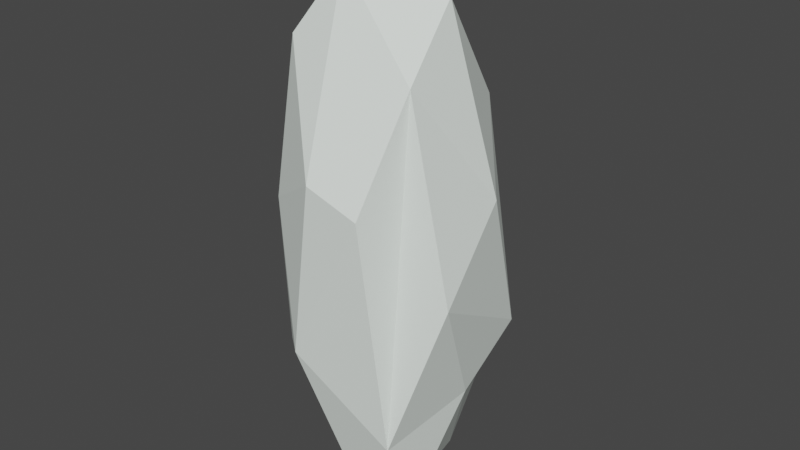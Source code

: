 # Source: c.blend  (saved by Blender 3.5.10; exported with 4.5.12 LTS)
import bpy
from mathutils import Matrix  # noqa: F401  (used for matrix-valued properties, if any)

bpy.ops.wm.read_factory_settings(use_empty=True)
scene = bpy.context.scene
scene.name = 'Scene'

# ---- collections
col_collection = bpy.data.collections.new('Collection'); scene.collection.children.link(col_collection)

# ---- materials (node trees are filled in below, after node groups)
mat_material_004 = bpy.data.materials.new('Material.004')
mat_material_004.use_transparent_shadow = False
mat_material_004.diffuse_color = (0.9163, 1.0, 0.9369, 1.0)

# ---- material node trees
mat_material_004.use_nodes = True; mat_material_004.node_tree.nodes.clear()
_N = mat_material_004.node_tree.nodes; _L = mat_material_004.node_tree.links
n0 = _N.new('ShaderNodeBsdfPrincipled'); n0.name = 'Principled BSDF'; n0.location = (10, 300)
n0.distribution = 'GGX'
n0.subsurface_method = 'RANDOM_WALK_SKIN'
n0.inputs[0].default_value = (0.9163, 1.0, 0.9369, 1.0)
n0.inputs[2].default_value = 0.7605
n0.inputs[27].default_value = (0.0, 0.0, 0.0, 1.0)
n0.inputs[28].default_value = 1.0
n1 = _N.new('ShaderNodeOutputMaterial'); n1.name = 'Material Output'; n1.location = (320, 270)
_L.new(n0.outputs[0], n1.inputs[0])
n1.is_active_output = True

# ---- world
world_world = bpy.data.worlds.new('World'); scene.world = world_world
world_world.use_nodes = True; world_world.node_tree.nodes.clear()
_N = world_world.node_tree.nodes; _L = world_world.node_tree.links
n0 = _N.new('ShaderNodeOutputWorld'); n0.name = 'World Output'; n0.location = (300, 300)
n1 = _N.new('ShaderNodeBackground'); n1.name = 'Background'; n1.location = (10, 300)
n1.inputs[0].default_value = (0.05088, 0.05088, 0.05088, 1.0)
_L.new(n1.outputs[0], n0.inputs[0])
n0.is_active_output = True
world_world.color = (0.05088, 0.05088, 0.05088)
world_world.use_sun_shadow = False
world_world.sun_shadow_jitter_overblur = 0.0

# ---- meshes
me_icosphere_001_material_004_0 = bpy.data.meshes.new('Icosphere.001_Material.004_0')
me_icosphere_001_material_004_0.from_pydata([(-149.4, 124.2, 54.81), (-300.3, -0.5741, 97.06), (-59.35, 31.42, 146.9), (34.4, -81.09, 165.1), (243.2, -110.3, 81.48), (208.4, 11.6, 114.0), (243.2, -110.3, 81.48), (313.1, -29.13, 83.65), (208.4, 11.6, 114.0), (-367.3, 83.39, -48.93), (-300.3, -0.5741, 97.06), (-149.4, 124.2, 54.81), (-108.1, -149.9, -4.258), (133.2, -136.9, -62.31), (-79.02, -144.0, 73.47), (178.8, 111.5, -99.07), (-84.88, 127.6, -109.7), (131.5, 145.8, 72.03), (299.0, -95.21, -22.75), (334.5, 15.66, -84.4), (313.1, -29.13, 83.65), (-84.88, 127.6, -109.7), (-164.9, 17.47, -129.6), (-367.3, 83.39, -48.93), (-164.9, 17.47, -129.6), (-316.5, 13.99, -58.13), (-367.3, 83.39, -48.93), (-164.9, 17.47, -129.6), (-257.7, -92.34, -79.83), (-316.5, 13.99, -58.13), (334.5, 15.66, -84.4), (175.0, -68.43, -151.9), (150.4, 68.33, -142.4), (175.0, -68.43, -151.9), (299.0, -95.21, -22.75), (133.2, -136.9, -62.31), (-51.35, -100.4, -119.5), (175.0, -68.43, -151.9), (133.2, -136.9, -62.31), (-257.7, -92.34, -79.83), (-164.9, 17.47, -129.6), (-51.35, -100.4, -119.5), (150.4, 68.33, -142.4), (-84.88, 127.6, -109.7), (178.8, 111.5, -99.07), (334.5, 15.66, -84.4), (178.8, 111.5, -99.07), (356.3, 72.99, 30.08), (334.5, 15.66, -84.4), (150.4, 68.33, -142.4), (178.8, 111.5, -99.07), (313.1, -29.13, 83.65), (334.5, 15.66, -84.4), (356.3, 72.99, 30.08), (133.2, -136.9, -62.31), (299.0, -95.21, -22.75), (243.2, -110.3, 81.48), (133.2, -136.9, -62.31), (243.2, -110.3, 81.48), (-79.02, -144.0, 73.47), (-257.7, -92.34, -79.83), (-51.35, -100.4, -119.5), (-108.1, -149.9, -4.258), (-341.1, -68.31, -11.25), (-257.7, -92.34, -79.83), (-108.1, -149.9, -4.258), (-341.1, -68.31, -11.25), (-108.1, -149.9, -4.258), (-218.4, -78.05, 103.3), (131.5, 145.8, 72.03), (-84.88, 127.6, -109.7), (-149.4, 124.2, 54.81), (250.0, 106.9, 54.56), (178.8, 111.5, -99.07), (131.5, 145.8, 72.03), (243.2, -110.3, 81.48), (299.0, -95.21, -22.75), (313.1, -29.13, 83.65), (-108.1, -149.9, -4.258), (-79.02, -144.0, 73.47), (-218.4, -78.05, 103.3), (-341.1, -68.31, -11.25), (-218.4, -78.05, 103.3), (-300.3, -0.5741, 97.06), (-367.3, 83.39, -48.93), (-341.1, -68.31, -11.25), (-300.3, -0.5741, 97.06), (250.0, 106.9, 54.56), (131.5, 145.8, 72.03), (148.5, 110.0, 115.5), (356.3, 72.99, 30.08), (208.4, 11.6, 114.0), (313.1, -29.13, 83.65), (356.3, 72.99, 30.08), (250.0, 106.9, 54.56), (208.4, 11.6, 114.0), (34.4, -81.09, 165.1), (148.5, 110.0, 115.5), (-59.35, 31.42, 146.9), (34.4, -81.09, 165.1), (208.4, 11.6, 114.0), (148.5, 110.0, 115.5), (-218.4, -78.05, 103.3), (243.2, -110.3, 81.48), (34.4, -81.09, 165.1), (-218.4, -78.05, 103.3), (-79.02, -144.0, 73.47), (243.2, -110.3, 81.48), (-218.4, -78.05, 103.3), (34.4, -81.09, 165.1), (-59.35, 31.42, 146.9), (-59.35, 31.42, 146.9), (-300.3, -0.5741, 97.06), (-218.4, -78.05, 103.3), (148.5, 110.0, 115.5), (-149.4, 124.2, 54.81), (-59.35, 31.42, 146.9), (208.4, 11.6, 114.0), (250.0, 106.9, 54.56), (148.5, 110.0, 115.5), (131.5, 145.8, 72.03), (-149.4, 124.2, 54.81), (148.5, 110.0, 115.5), (178.8, 111.5, -99.07), (250.0, 106.9, 54.56), (356.3, 72.99, 30.08), (-316.5, 13.99, -58.13), (-341.1, -68.31, -11.25), (-367.3, 83.39, -48.93), (-149.4, 124.2, 54.81), (-84.88, 127.6, -109.7), (-367.3, 83.39, -48.93), (-316.5, 13.99, -58.13), (-257.7, -92.34, -79.83), (-341.1, -68.31, -11.25), (-108.1, -149.9, -4.258), (-51.35, -100.4, -119.5), (133.2, -136.9, -62.31), (150.4, 68.33, -142.4), (-164.9, 17.47, -129.6), (-84.88, 127.6, -109.7), (299.0, -95.21, -22.75), (175.0, -68.43, -151.9), (334.5, 15.66, -84.4), (-164.9, 17.47, -129.6), (150.4, 68.33, -142.4), (-51.35, -100.4, -119.5), (150.4, 68.33, -142.4), (175.0, -68.43, -151.9), (-51.35, -100.4, -119.5)], [], [(0, 1, 2), (3, 4, 5), (6, 7, 8), (9, 10, 11), (12, 13, 14), (15, 16, 17), (18, 19, 20), (21, 22, 23), (24, 25, 26), (27, 28, 29), (30, 31, 32), (33, 34, 35), (36, 37, 38), (39, 40, 41), (42, 43, 44), (45, 46, 47), (48, 49, 50), (51, 52, 53), (54, 55, 56), (57, 58, 59), (60, 61, 62), (63, 64, 65), (66, 67, 68), (69, 70, 71), (72, 73, 74), (75, 76, 77), (78, 79, 80), (81, 82, 83), (84, 85, 86), (87, 88, 89), (90, 91, 92), (93, 94, 95), (96, 97, 98), (99, 100, 101), (102, 103, 104), (105, 106, 107), (108, 109, 110), (111, 112, 113), (114, 115, 116), (117, 118, 119), (120, 121, 122), (123, 124, 125), (126, 127, 128), (129, 130, 131), (132, 133, 134), (135, 136, 137), (138, 139, 140), (141, 142, 143), (144, 145, 146), (147, 148, 149)])
me_icosphere_001_material_004_0.polygons.foreach_set('use_smooth', [0, 0, 0, 0, 0, 0, 0, 0, 0, 0, 0, 0, 0, 0, 0, 0, 0, 0, 0, 0, 0, 0, 0, 0, 0, 0, 0, 0, 0, 0, 0, 0, 0, 1, 0, 0, 0, 0, 0, 0, 0, 0, 0, 0, 0, 0, 0, 0, 0, 0])
_uv = me_icosphere_001_material_004_0.uv_layers.new(name='UVMap')
_uv.uv.foreach_set('vector', [0.3347, 0.7159, 0.1834, 0.6967, 0.2187, 0.5867, 0.768, 0.5982, 0.7419, 0.6924, 0.6754, 0.6222, 0.7419, 0.6924, 0.6603, 0.6914, 0.6754, 0.6222, 0.2428, 0.8078, 0.1834, 0.6967, 0.3347, 0.7159, 0.9105, 0.7597, 0.7961, 0.8072, 0.8944, 0.6893, 0.5148, 0.8397, 0.3379, 0.9026, 0.4612, 0.7069, 0.7113, 0.7902, 0.6382, 0.8328, 0.6603, 0.6914, 0.3379, 0.9026, 0.232, 0.9229, 0.2428, 0.8078, 0.232, 0.9229, 0.1605, 0.8328, 0.2428, 0.8078, 0.1321, 0.9259, 0.09054, 0.8437, 0.1584, 0.8328, 0.6382, 0.8328, 0.6832, 0.904, 0.5994, 0.9105, 0.7628, 0.904, 0.7113, 0.7902, 0.7961, 0.8072, 0.8747, 0.8852, 0.7628, 0.904, 0.7961, 0.8072, 0.09054, 0.8437, 0.1321, 0.9259, 0.02803, 0.8848, 0.4982, 0.9203, 0.4205, 0.9026, 0.5148, 0.8397, 0.6382, 0.8328, 0.5148, 0.8397, 0.5933, 0.7596, 0.6382, 0.8328, 0.5994, 0.9105, 0.5148, 0.8397, 0.6603, 0.6914, 0.6382, 0.8328, 0.5933, 0.7596, 0.7961, 0.8072, 0.7113, 0.7902, 0.7419, 0.6924, 0.7961, 0.8072, 0.7419, 0.6924, 0.8944, 0.6893, 0.09054, 0.8437, 0.02803, 0.8848, 0.03646, 0.7794, 0.1217, 0.7753, 0.09054, 0.8437, 0.03646, 0.7794, 0.1217, 0.7753, 0.03646, 0.7794, 0.1182, 0.6379, 0.4612, 0.7069, 0.3379, 0.9026, 0.3347, 0.7159, 0.5375, 0.7263, 0.5148, 0.8397, 0.4612, 0.7069, 0.7419, 0.6924, 0.7113, 0.7902, 0.6603, 0.6914, 0.9105, 0.7597, 0.8944, 0.6893, 0.9692, 0.6439, 0.1217, 0.7753, 0.1182, 0.6379, 0.1834, 0.6967, 0.2428, 0.8078, 0.1217, 0.7753, 0.1834, 0.6967, 0.5375, 0.7263, 0.4612, 0.7069, 0.4987, 0.618, 0.5933, 0.7596, 0.5919, 0.6364, 0.6603, 0.6914, 0.5933, 0.7596, 0.5375, 0.7263, 0.5919, 0.6364, 0.768, 0.5982, 0.7045, 0.567, 0.7273, 0.5276, 0.768, 0.5982, 0.6754, 0.6222, 0.7045, 0.567, 0.9692, 0.6439, 0.8409, 0.6457, 0.8683, 0.5982, 0.9692, 0.6439, 0.8944, 0.6893, 0.8409, 0.6457, 0.9692, 0.6439, 0.8683, 0.5982, 0.9091, 0.5276, 0.2187, 0.5867, 0.1834, 0.6967, 0.1182, 0.6379, 0.4113, 0.6134, 0.3347, 0.7159, 0.3315, 0.5867, 0.5919, 0.6364, 0.5375, 0.7263, 0.4987, 0.618, 0.4612, 0.7069, 0.3347, 0.7159, 0.4113, 0.6134, 0.5148, 0.8397, 0.5375, 0.7263, 0.5933, 0.7596, 0.1605, 0.8328, 0.1217, 0.7753, 0.2428, 0.8078, 0.3347, 0.7159, 0.3379, 0.9026, 0.2428, 0.8078, 0.1605, 0.8328, 0.09054, 0.8437, 0.1217, 0.7753, 0.9105, 0.7597, 0.8747, 0.8852, 0.7961, 0.8072, 0.4982, 0.9203, 0.4318, 0.9606, 0.4205, 0.9026, 0.7113, 0.7902, 0.6832, 0.904, 0.6382, 0.8328, 0.8409, 0.9606, 0.7961, 0.9618, 0.8747, 0.8852, 0.7961, 0.9618, 0.7628, 0.904, 0.8747, 0.8852])
me_icosphere_001_material_004_0.materials.append(mat_material_004)
me_icosphere_001_material_004_0.update()
me_icosphere_001_material_004_0.normals_split_custom_set([tuple(v) for v in zip(*[iter([-0.2385, 0.5577, 0.7951, -0.2385, 0.5577, 0.7951, -0.2385, 0.5577, 0.7951, 0.3498, -0.1468, 0.9253, 0.3498, -0.1468, 0.9253, 0.3498, -0.1468, 0.9253, 0.2008, -0.1984, 0.9593, 0.2008, -0.1984, 0.9593, 0.2008, -0.1984, 0.9593, -0.4107, 0.696, 0.5889, -0.4107, 0.696, 0.5889, -0.4107, 0.696, 0.5889, 0.06625, -0.9965, 0.05128, 0.06625, -0.9965, 0.05128, 0.06625, -0.9965, 0.05128, 0.06692, 0.9817, -0.178, 0.06692, 0.9817, -0.178, 0.06692, 0.9817, -0.178, 0.9587, -0.2803, 0.04708, 0.9587, -0.2803, 0.04708, 0.9587, -0.2803, 0.04708, -0.2486, 0.3448, -0.9052, -0.2486, 0.3448, -0.9052, -0.2486, 0.3448, -0.9052, -0.4155, -0.1859, -0.8904, -0.4155, -0.1859, -0.8904, -0.4155, -0.1859, -0.8904, -0.4249, -0.05084, -0.9038, -0.4249, -0.05084, -0.9038, -0.4249, -0.05084, -0.9038, 0.3306, 0.124, -0.9356, 0.3306, 0.124, -0.9356, 0.3306, 0.124, -0.9356, 0.3195, -0.819, -0.4767, 0.3195, -0.819, -0.4767, 0.3195, -0.819, -0.4767, 0.02726, -0.8004, -0.5988, 0.02726, -0.8004, -0.5988, 0.02726, -0.8004, -0.5988, -0.1918, -0.2663, -0.9446, -0.1918, -0.2663, -0.9446, -0.1918, -0.2663, -0.9446, 0.07078, 0.6834, -0.7266, 0.07078, 0.6834, -0.7266, 0.07078, 0.6834, -0.7266, 0.4961, 0.7347, -0.4626, 0.4961, 0.7347, -0.4626, 0.4961, 0.7347, -0.4626, 0.3883, 0.5135, -0.7652, 0.3883, 0.5135, -0.7652, 0.3883, 0.5135, -0.7652, 0.9237, -0.3827, 0.01534, 0.9237, -0.3827, 0.01534, 0.9237, -0.3827, 0.01534, 0.2457, -0.9693, -0.009164, 0.2457, -0.9693, -0.009164, 0.2457, -0.9693, -0.009164, 0.1007, -0.9893, 0.1055, 0.1007, -0.9893, 0.1055, 0.1007, -0.9893, 0.1055, -0.1195, -0.8894, -0.4412, -0.1195, -0.8894, -0.4412, -0.1195, -0.8894, -0.4412, -0.3279, -0.9422, -0.06878, -0.3279, -0.9422, -0.06878, -0.3279, -0.9422, -0.06878, -0.3253, -0.9058, 0.2715, -0.3253, -0.9058, 0.2715, -0.3253, -0.9058, 0.2715, -0.07604, 0.9971, -0.009291, -0.07604, 0.9971, -0.009291, -0.07604, 0.9971, -0.009291, 0.2953, 0.9492, -0.1084, 0.2953, 0.9492, -0.1084, 0.2953, 0.9492, -0.1084, 0.7204, -0.6279, 0.2945, 0.7204, -0.6279, 0.2945, 0.7204, -0.6279, 0.2945, -0.3807, -0.9003, 0.211, -0.3807, -0.9003, 0.211, -0.3807, -0.9003, 0.211, -0.5841, -0.5707, 0.5772, -0.5841, -0.5707, 0.5772, -0.5841, -0.5707, 0.5772, -0.9202, -0.06287, 0.3864, -0.9202, -0.06287, 0.3864, -0.9202, -0.06287, 0.3864, 0.3346, 0.7877, 0.5173, 0.3346, 0.7877, 0.5173, 0.3346, 0.7877, 0.5173, 0.372, 0.3028, 0.8774, 0.372, 0.3028, 0.8774, 0.372, 0.3028, 0.8774, 0.3239, 0.3947, 0.8598, 0.3239, 0.3947, 0.8598, 0.3239, 0.3947, 0.8598, 0.06681, 0.213, 0.9748, 0.06681, 0.213, 0.9748, 0.06681, 0.213, 0.9748, 0.2205, 0.1194, 0.968, 0.2205, 0.1194, 0.968, 0.2205, 0.1194, 0.968, -0.05928, -0.9791, 0.1946, -0.05928, -0.9791, 0.1946, -0.05928, -0.9791, 0.1946, 0.01698, -0.3826, 0.9238, 0.01698, -0.3826, 0.9238, 0.01698, -0.3826, 0.9238, -0.2375, -0.04123, 0.9705, -0.2375, -0.04123, 0.9705, -0.2375, -0.04123, 0.9705, -0.1861, -0.1177, 0.9754, -0.1861, -0.1177, 0.9754, -0.1861, -0.1177, 0.9754, -0.1249, 0.6353, 0.7621, -0.1249, 0.6353, 0.7621, -0.1249, 0.6353, 0.7621, 0.4991, 0.2911, 0.8162, 0.4991, 0.2911, 0.8162, 0.4991, 0.2911, 0.8162, -0.0977, 0.7493, 0.655, -0.0977, 0.7493, 0.655, -0.0977, 0.7493, 0.655, 0.2811, 0.9543, -0.1017, 0.2811, 0.9543, -0.1017, 0.2811, 0.9543, -0.1017, -0.5391, -0.2895, -0.7909, -0.5391, -0.2895, -0.7909, -0.5391, -0.2895, -0.7909, -0.1636, 0.9855, -0.04389, -0.1636, 0.9855, -0.04389, -0.1636, 0.9855, -0.04389, -0.6563, -0.2158, -0.723, -0.6563, -0.2158, -0.723, -0.6563, -0.2158, -0.723, -0.05081, -0.9082, -0.4154, -0.05081, -0.9082, -0.4154, -0.05081, -0.9082, -0.4154, -0.07682, 0.2317, -0.9698, -0.07682, 0.2317, -0.9698, -0.07682, 0.2317, -0.9698, 0.5524, -0.533, -0.6409, 0.5524, -0.533, -0.6409, 0.5524, -0.533, -0.6409, -0.02304, -0.1079, -0.9939, -0.02304, -0.1079, -0.9939, -0.02304, -0.1079, -0.9939, -0.1474, 0.04166, -0.9882, -0.1474, 0.04166, -0.9882, -0.1474, 0.04166, -0.9882])] * 3)])

# ---- objects
ob_sketchfab_model = bpy.data.objects.new('Sketchfab_model', None)
ob_177de04610cb4946801802e5c56676bb_fbx = bpy.data.objects.new('177de04610cb4946801802e5c56676bb.fbx', None)
ob_rootnode = bpy.data.objects.new('RootNode', None)
ob_object_4 = bpy.data.objects.new('Object_4', None)
ob_object_5 = bpy.data.objects.new('Object_5', None)
ob_object_7 = bpy.data.objects.new('Object_7', None)
ob_icosphere_001 = bpy.data.objects.new('Icosphere.001', None)
ob_icosphere_001_material_004_0 = bpy.data.objects.new('Icosphere.001_Material.004_0', me_icosphere_001_material_004_0)

# ---- transforms, parenting, visibility, modifiers, constraints
ob_sketchfab_model.location = (0.0, 0.0, 0.0)
ob_sketchfab_model.rotation_mode = 'QUATERNION'
ob_sketchfab_model.rotation_quaternion = (0.7071, -0.7071, 0.0, 0.0)
ob_sketchfab_model.scale = (0.001808, 0.001808, 0.001808)
ob_sketchfab_model.empty_display_size = 0.001
ob_177de04610cb4946801802e5c56676bb_fbx.parent = ob_sketchfab_model
ob_177de04610cb4946801802e5c56676bb_fbx.location = (0.0, 0.0, 0.0)
ob_177de04610cb4946801802e5c56676bb_fbx.rotation_mode = 'QUATERNION'
ob_177de04610cb4946801802e5c56676bb_fbx.rotation_quaternion = (0.7071, 0.7071, 0.0, 0.0)
ob_177de04610cb4946801802e5c56676bb_fbx.empty_display_size = 0.001
ob_rootnode.parent = ob_177de04610cb4946801802e5c56676bb_fbx
ob_rootnode.location = (0.0, 0.0, 0.0)
ob_rootnode.rotation_mode = 'QUATERNION'
ob_rootnode.rotation_quaternion = (1.0, 0.0, 0.0, 0.0)
ob_rootnode.empty_display_size = 0.001
ob_object_4.location = (0.0, 0.0, 0.0)
ob_object_4.rotation_mode = 'QUATERNION'
ob_object_4.rotation_quaternion = (0.7071, 0.7071, 0.0, 0.0)
ob_object_4.empty_display_size = 0.001
ob_object_5.parent = ob_object_4
ob_object_5.location = (0.0, 0.0, 0.0)
ob_object_5.rotation_mode = 'QUATERNION'
ob_object_5.rotation_quaternion = (1.0, 0.0, 0.0, 0.0)
ob_object_5.empty_display_size = 0.001
ob_object_7.location = (0.0, 0.0, 0.0)
ob_object_7.rotation_mode = 'QUATERNION'
ob_object_7.rotation_quaternion = (1.0, 0.0, 0.0, 0.0)
ob_object_7.empty_display_size = 0.001
ob_icosphere_001.parent = ob_rootnode
ob_icosphere_001.location = (0.0, 0.0, 0.0)
ob_icosphere_001.rotation_mode = 'QUATERNION'
ob_icosphere_001.rotation_quaternion = (1.0, 0.0, 0.0, 0.0)
ob_icosphere_001.scale = (0.8549, 1.0, 1.0)
ob_icosphere_001.empty_display_size = 0.001
ob_icosphere_001_material_004_0.parent = ob_icosphere_001
ob_icosphere_001_material_004_0.location = (0.0, 0.0, 0.0)
ob_icosphere_001_material_004_0.rotation_mode = 'QUATERNION'
ob_icosphere_001_material_004_0.rotation_quaternion = (0.7166, 0.0, 0.6961, 0.0)
ob_icosphere_001_material_004_0.scale = (0.3779, 0.3779, 0.3779)

# ---- collection membership
scene.collection.objects.link(ob_sketchfab_model)
scene.collection.objects.link(ob_177de04610cb4946801802e5c56676bb_fbx)
scene.collection.objects.link(ob_rootnode)
scene.collection.objects.link(ob_object_4)
scene.collection.objects.link(ob_object_5)
scene.collection.objects.link(ob_object_7)
scene.collection.objects.link(ob_icosphere_001)
scene.collection.objects.link(ob_icosphere_001_material_004_0)

# ---- scene / render settings (as saved in the file)
scene.frame_start = 1; scene.frame_end = 250; scene.frame_set(1)
scene.render.engine = 'BLENDER_EEVEE_NEXT'
scene.cycles.sampling_pattern = 'TABULATED_SOBOL'
scene.view_settings.view_transform = 'Filmic'
bpy.context.view_layer.update()

# ---- added for rendering (the .blend has no active camera and no usable light): camera, sun
cam_auto = bpy.data.cameras.new('AutoCamera')
cam_auto.lens = 50.0
cam_auto.sensor_width = 36.0
cam_auto.clip_end = 1000.0
ob_auto_camera = bpy.data.objects.new('AutoCamera', cam_auto)
scene.collection.objects.link(ob_auto_camera)
ob_auto_camera.location = (0.535373, -0.639364, 0.429186)
ob_auto_camera.rotation_euler = (1.09748, -7.21219e-08, 0.694738)
scene.camera = ob_auto_camera
light_auto_sun = bpy.data.lights.new('AutoSun', 'SUN')
light_auto_sun.energy = 3.0
light_auto_sun.angle = 0.0523599
ob_auto_sun = bpy.data.objects.new('AutoSun', light_auto_sun)
scene.collection.objects.link(ob_auto_sun)
ob_auto_sun.rotation_euler = (0.872665, 0.174533, 0.523599)
bpy.context.view_layer.update()

